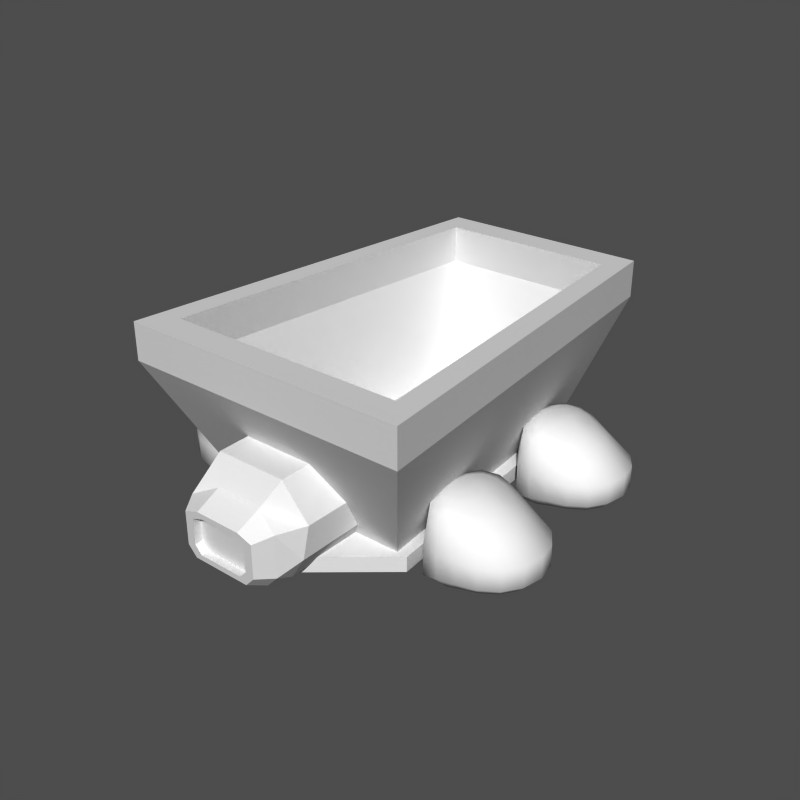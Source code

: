 # Source: collector.blend  (saved by Blender 2.27.0; exported with 4.5.12 LTS)
import bpy
from mathutils import Matrix  # noqa: F401  (used for matrix-valued properties, if any)

bpy.ops.wm.read_factory_settings(use_empty=True)
scene = bpy.context.scene
scene.name = '1'

# ---- collections
col_collection_1 = bpy.data.collections.new('Collection 1'); scene.collection.children.link(col_collection_1)

# ---- materials (node trees are filled in below, after node groups)
mat_material = bpy.data.materials.new('Material')
mat_material.alpha_threshold = 0.0
mat_material.preview_render_type = 'FLAT'
mat_material.roughness = 0.0
mat_material.line_color = (0.0, 0.0, 0.0, 1.0)

# ---- material node trees

# ---- meshes
me_cylinder_005 = bpy.data.meshes.new('Cylinder.005')
me_cylinder_005.from_pydata([(-0.3471, 0.3471, -0.1038), (-0.4536, 0.1879, -0.1038), (-0.4909, -2.146e-08, -0.1038), (-0.4536, -0.1879, -0.1038), (-0.3471, -0.3471, -0.1038), (-0.1879, -0.4536, -0.1038), (-0.007545, -0.4998, -0.1072), (0.1561, -0.5158, -0.1301), (0.3198, -0.479, -0.1766), (0.4667, -0.2593, -0.1766), (0.5182, -1.66e-07, -0.1766), (0.4667, 0.2593, -0.1766), (0.3198, 0.479, -0.1766), (0.1561, 0.5158, -0.1301), (-0.007545, 0.4998, -0.1072), (-0.1879, 0.4536, -0.1038), (-0.3471, 0.3471, 0.1038), (-0.4536, 0.1879, 0.1038), (-0.4909, -6.34e-07, 0.1038), (-0.4536, -0.1879, 0.1038), (-0.3471, -0.3471, 0.1038), (-0.1879, -0.4536, 0.1038), (-0.007544, -0.4998, 0.1041), (0.1561, -0.5158, 0.106), (0.3198, -0.479, 0.1098), (0.4667, -0.2593, 0.1098), (0.5182, 1.568e-06, 0.1098), (0.4667, 0.2593, 0.1098), (0.3198, 0.479, 0.1098), (0.1561, 0.5158, 0.106), (-0.007546, 0.4998, 0.1041), (-0.1879, 0.4536, 0.1038), (-0.01755, 0.3352, 0.3254), (0.09618, 0.3934, 0.3452), (0.224, 0.4115, 0.3789), (0.3637, 0.3449, 0.4065), (0.4694, 0.1867, 0.4071), (0.5065, 1.08e-06, 0.4074), (0.4694, -0.1867, 0.4071), (0.3637, -0.3449, 0.4065), (0.224, -0.4115, 0.3789), (0.09618, -0.3934, 0.3452), (-0.01754, -0.3352, 0.3254), (-0.1211, -0.25, 0.3196), (-0.1975, -0.1353, 0.3197), (-0.2245, -4.565e-07, 0.3198), (-0.1975, 0.1353, 0.3197), (-0.1211, 0.25, 0.3196), (-0.1561, 0.3767, -0.1888), (-0.01129, 0.4188, -0.1963), (0.1204, 0.4278, -0.2263), (0.2501, 0.3727, -0.2698), (0.3607, 0.2154, -0.294), (0.4035, -1.673e-07, -0.294), (0.3607, -0.2154, -0.294), (0.2501, -0.3727, -0.2698), (0.1204, -0.4278, -0.2263), (-0.01129, -0.4188, -0.1963), (-0.1561, -0.3767, -0.1888), (-0.2883, -0.2883, -0.1888), (-0.3767, -0.1561, -0.1888), (-0.4078, -1.782e-08, -0.1888), (-0.3767, 0.1561, -0.1888), (-0.2883, 0.2883, -0.1888), (-0.2151, 0.2151, -0.1888), (-0.281, 0.1164, -0.1888), (-0.3041, -1.329e-08, -0.1888), (-0.281, -0.1164, -0.1888), (-0.2151, -0.2151, -0.1888), (-0.1166, -0.2811, -0.1889), (-0.01224, -0.313, -0.1969), (0.08534, -0.3098, -0.2172), (0.1743, -0.258, -0.2441), (0.242, -0.1493, -0.267), (0.2679, -1.395e-07, -0.276), (0.242, 0.1493, -0.267), (0.1743, 0.258, -0.2441), (0.08534, 0.3098, -0.2172), (-0.01224, 0.313, -0.1969), (-0.1166, 0.2811, -0.1889), (-0.01224, -1.338e-08, 0.2167), (-0.1166, 0.2811, 0.2131), (-0.01224, 0.313, 0.2167), (0.08534, 0.3098, 0.2259), (0.1743, 0.258, 0.2381), (0.242, 0.1493, 0.2484), (0.2679, -1.395e-07, 0.2525), (0.242, -0.1493, 0.2484), (0.1743, -0.258, 0.2381), (0.08534, -0.3098, 0.2259), (-0.01224, -0.313, 0.2167), (-0.1166, -0.2811, 0.2131), (-0.2151, -0.2151, 0.2131), (-0.281, -0.1164, 0.2131), (-0.3041, -1.329e-08, 0.2131), (-0.281, 0.1164, 0.2131), (-0.2151, 0.2151, 0.2131), (-0.05075, 0.176, 0.3864), (-0.09911, 0.09424, 0.3846), (-0.117, -3.177e-07, 0.3846), (-0.09911, -0.09424, 0.3846), (-0.05075, -0.176, 0.3864), (0.01707, -0.2376, 0.3941), (0.09616, -0.2736, 0.4103), (0.1821, -0.2745, 0.4333), (0.2664, -0.2282, 0.458), (0.3321, -0.1298, 0.4743), (0.3579, 6.979e-07, 0.4747), (0.3321, 0.1298, 0.4743), (0.2664, 0.2282, 0.458), (0.1821, 0.2745, 0.4333), (0.09616, 0.2736, 0.4103), (0.01707, 0.2376, 0.3941), (0.09616, -5.185e-08, 0.4733)], [], [(0, 16, 17, 1), (1, 17, 18, 2), (2, 18, 19, 3), (3, 19, 20, 4), (4, 20, 21, 5), (5, 21, 22, 6), (6, 22, 23, 7), (7, 23, 24, 8), (8, 24, 25, 9), (9, 25, 26, 10), (10, 26, 27, 11), (11, 27, 28, 12), (12, 28, 29, 13), (13, 29, 30, 14), (14, 30, 31, 15), (16, 0, 15, 31), (16, 31, 32, 47), (31, 30, 33, 32), (30, 29, 34, 33), (29, 28, 35, 34), (28, 27, 36, 35), (27, 26, 37, 36), (26, 25, 38, 37), (25, 24, 39, 38), (24, 23, 40, 39), (23, 22, 41, 40), (22, 21, 42, 41), (21, 20, 43, 42), (20, 19, 44, 43), (19, 18, 45, 44), (18, 17, 46, 45), (17, 16, 47, 46), (15, 0, 63, 48), (14, 15, 48, 49), (13, 14, 49, 50), (12, 13, 50, 51), (11, 12, 51, 52), (10, 11, 52, 53), (9, 10, 53, 54), (8, 9, 54, 55), (7, 8, 55, 56), (6, 7, 56, 57), (5, 6, 57, 58), (4, 5, 58, 59), (3, 4, 59, 60), (2, 3, 60, 61), (1, 2, 61, 62), (0, 1, 62, 63), (63, 62, 65, 64), (62, 61, 66, 65), (61, 60, 67, 66), (60, 59, 68, 67), (59, 58, 69, 68), (58, 57, 70, 69), (57, 56, 71, 70), (56, 55, 72, 71), (55, 54, 73, 72), (54, 53, 74, 73), (53, 52, 75, 74), (52, 51, 76, 75), (51, 50, 77, 76), (50, 49, 78, 77), (49, 48, 79, 78), (48, 63, 64, 79), (79, 64, 96, 81), (78, 79, 81, 82), (77, 78, 82, 83), (76, 77, 83, 84), (75, 76, 84, 85), (74, 75, 85, 86), (73, 74, 86, 87), (72, 73, 87, 88), (71, 72, 88, 89), (70, 71, 89, 90), (69, 70, 90, 91), (68, 69, 91, 92), (67, 68, 92, 93), (66, 67, 93, 94), (65, 66, 94, 95), (64, 65, 95, 96), (80, 96, 95), (80, 95, 94), (80, 94, 93), (80, 93, 92), (80, 92, 91), (80, 91, 90), (80, 90, 89), (80, 89, 88), (80, 88, 87), (80, 87, 86), (80, 86, 85), (80, 85, 84), (80, 84, 83), (80, 83, 82), (80, 82, 81), (81, 96, 80), (46, 47, 97, 98), (45, 46, 98, 99), (44, 45, 99, 100), (43, 44, 100, 101), (42, 43, 101, 102), (41, 42, 102, 103), (40, 41, 103, 104), (39, 40, 104, 105), (38, 39, 105, 106), (37, 38, 106, 107), (36, 37, 107, 108), (35, 36, 108, 109), (34, 35, 109, 110), (33, 34, 110, 111), (32, 33, 111, 112), (47, 32, 112, 97), (113, 98, 97), (113, 99, 98), (113, 100, 99), (113, 101, 100), (113, 102, 101), (113, 103, 102), (113, 104, 103), (113, 105, 104), (113, 106, 105), (113, 107, 106), (113, 108, 107), (113, 109, 108), (113, 110, 109), (113, 111, 110), (113, 112, 111), (113, 97, 112)])
me_cylinder_005.polygons.foreach_set('use_smooth', [True] * 128)
me_cylinder_005.use_remesh_preserve_volume = False
me_cylinder_005.use_remesh_preserve_attributes = False
me_cylinder_005.use_mirror_vertex_groups = False
me_cylinder_005.update()
me_cylinder_004 = bpy.data.meshes.new('Cylinder.004')
me_cylinder_004.from_pydata([(-0.3471, 0.3471, -0.1038), (-0.4536, 0.1879, -0.1038), (-0.4909, -2.146e-08, -0.1038), (-0.4536, -0.1879, -0.1038), (-0.3471, -0.3471, -0.1038), (-0.1879, -0.4536, -0.1038), (-0.007545, -0.4998, -0.1072), (0.1561, -0.5158, -0.1301), (0.3198, -0.479, -0.1766), (0.4667, -0.2593, -0.1766), (0.5182, -1.66e-07, -0.1766), (0.4667, 0.2593, -0.1766), (0.3198, 0.479, -0.1766), (0.1561, 0.5158, -0.1301), (-0.007545, 0.4998, -0.1072), (-0.1879, 0.4536, -0.1038), (-0.3471, 0.3471, 0.1038), (-0.4536, 0.1879, 0.1038), (-0.4909, -6.34e-07, 0.1038), (-0.4536, -0.1879, 0.1038), (-0.3471, -0.3471, 0.1038), (-0.1879, -0.4536, 0.1038), (-0.007544, -0.4998, 0.1041), (0.1561, -0.5158, 0.106), (0.3198, -0.479, 0.1098), (0.4667, -0.2593, 0.1098), (0.5182, 1.568e-06, 0.1098), (0.4667, 0.2593, 0.1098), (0.3198, 0.479, 0.1098), (0.1561, 0.5158, 0.106), (-0.007546, 0.4998, 0.1041), (-0.1879, 0.4536, 0.1038), (-0.01755, 0.3352, 0.3254), (0.09618, 0.3934, 0.3452), (0.224, 0.4115, 0.3789), (0.3637, 0.3449, 0.4065), (0.4694, 0.1867, 0.4071), (0.5065, 1.08e-06, 0.4074), (0.4694, -0.1867, 0.4071), (0.3637, -0.3449, 0.4065), (0.224, -0.4115, 0.3789), (0.09618, -0.3934, 0.3452), (-0.01754, -0.3352, 0.3254), (-0.1211, -0.25, 0.3196), (-0.1975, -0.1353, 0.3197), (-0.2245, -4.565e-07, 0.3198), (-0.1975, 0.1353, 0.3197), (-0.1211, 0.25, 0.3196), (-0.1561, 0.3767, -0.1888), (-0.01129, 0.4188, -0.1963), (0.1204, 0.4278, -0.2263), (0.2501, 0.3727, -0.2698), (0.3607, 0.2154, -0.294), (0.4035, -1.673e-07, -0.294), (0.3607, -0.2154, -0.294), (0.2501, -0.3727, -0.2698), (0.1204, -0.4278, -0.2263), (-0.01129, -0.4188, -0.1963), (-0.1561, -0.3767, -0.1888), (-0.2883, -0.2883, -0.1888), (-0.3767, -0.1561, -0.1888), (-0.4078, -1.782e-08, -0.1888), (-0.3767, 0.1561, -0.1888), (-0.2883, 0.2883, -0.1888), (-0.2151, 0.2151, -0.1888), (-0.281, 0.1164, -0.1888), (-0.3041, -1.329e-08, -0.1888), (-0.281, -0.1164, -0.1888), (-0.2151, -0.2151, -0.1888), (-0.1166, -0.2811, -0.1889), (-0.01224, -0.313, -0.1969), (0.08534, -0.3098, -0.2172), (0.1743, -0.258, -0.2441), (0.242, -0.1493, -0.267), (0.2679, -1.395e-07, -0.276), (0.242, 0.1493, -0.267), (0.1743, 0.258, -0.2441), (0.08534, 0.3098, -0.2172), (-0.01224, 0.313, -0.1969), (-0.1166, 0.2811, -0.1889), (-0.01224, -1.338e-08, 0.2167), (-0.1166, 0.2811, 0.2131), (-0.01224, 0.313, 0.2167), (0.08534, 0.3098, 0.2259), (0.1743, 0.258, 0.2381), (0.242, 0.1493, 0.2484), (0.2679, -1.395e-07, 0.2525), (0.242, -0.1493, 0.2484), (0.1743, -0.258, 0.2381), (0.08534, -0.3098, 0.2259), (-0.01224, -0.313, 0.2167), (-0.1166, -0.2811, 0.2131), (-0.2151, -0.2151, 0.2131), (-0.281, -0.1164, 0.2131), (-0.3041, -1.329e-08, 0.2131), (-0.281, 0.1164, 0.2131), (-0.2151, 0.2151, 0.2131), (-0.05075, 0.176, 0.3864), (-0.09911, 0.09424, 0.3846), (-0.117, -3.177e-07, 0.3846), (-0.09911, -0.09424, 0.3846), (-0.05075, -0.176, 0.3864), (0.01707, -0.2376, 0.3941), (0.09616, -0.2736, 0.4103), (0.1821, -0.2745, 0.4333), (0.2664, -0.2282, 0.458), (0.3321, -0.1298, 0.4743), (0.3579, 6.979e-07, 0.4747), (0.3321, 0.1298, 0.4743), (0.2664, 0.2282, 0.458), (0.1821, 0.2745, 0.4333), (0.09616, 0.2736, 0.4103), (0.01707, 0.2376, 0.3941), (0.09616, -5.185e-08, 0.4733)], [], [(0, 16, 17, 1), (1, 17, 18, 2), (2, 18, 19, 3), (3, 19, 20, 4), (4, 20, 21, 5), (5, 21, 22, 6), (6, 22, 23, 7), (7, 23, 24, 8), (8, 24, 25, 9), (9, 25, 26, 10), (10, 26, 27, 11), (11, 27, 28, 12), (12, 28, 29, 13), (13, 29, 30, 14), (14, 30, 31, 15), (16, 0, 15, 31), (16, 31, 32, 47), (31, 30, 33, 32), (30, 29, 34, 33), (29, 28, 35, 34), (28, 27, 36, 35), (27, 26, 37, 36), (26, 25, 38, 37), (25, 24, 39, 38), (24, 23, 40, 39), (23, 22, 41, 40), (22, 21, 42, 41), (21, 20, 43, 42), (20, 19, 44, 43), (19, 18, 45, 44), (18, 17, 46, 45), (17, 16, 47, 46), (15, 0, 63, 48), (14, 15, 48, 49), (13, 14, 49, 50), (12, 13, 50, 51), (11, 12, 51, 52), (10, 11, 52, 53), (9, 10, 53, 54), (8, 9, 54, 55), (7, 8, 55, 56), (6, 7, 56, 57), (5, 6, 57, 58), (4, 5, 58, 59), (3, 4, 59, 60), (2, 3, 60, 61), (1, 2, 61, 62), (0, 1, 62, 63), (63, 62, 65, 64), (62, 61, 66, 65), (61, 60, 67, 66), (60, 59, 68, 67), (59, 58, 69, 68), (58, 57, 70, 69), (57, 56, 71, 70), (56, 55, 72, 71), (55, 54, 73, 72), (54, 53, 74, 73), (53, 52, 75, 74), (52, 51, 76, 75), (51, 50, 77, 76), (50, 49, 78, 77), (49, 48, 79, 78), (48, 63, 64, 79), (79, 64, 96, 81), (78, 79, 81, 82), (77, 78, 82, 83), (76, 77, 83, 84), (75, 76, 84, 85), (74, 75, 85, 86), (73, 74, 86, 87), (72, 73, 87, 88), (71, 72, 88, 89), (70, 71, 89, 90), (69, 70, 90, 91), (68, 69, 91, 92), (67, 68, 92, 93), (66, 67, 93, 94), (65, 66, 94, 95), (64, 65, 95, 96), (80, 96, 95), (80, 95, 94), (80, 94, 93), (80, 93, 92), (80, 92, 91), (80, 91, 90), (80, 90, 89), (80, 89, 88), (80, 88, 87), (80, 87, 86), (80, 86, 85), (80, 85, 84), (80, 84, 83), (80, 83, 82), (80, 82, 81), (81, 96, 80), (46, 47, 97, 98), (45, 46, 98, 99), (44, 45, 99, 100), (43, 44, 100, 101), (42, 43, 101, 102), (41, 42, 102, 103), (40, 41, 103, 104), (39, 40, 104, 105), (38, 39, 105, 106), (37, 38, 106, 107), (36, 37, 107, 108), (35, 36, 108, 109), (34, 35, 109, 110), (33, 34, 110, 111), (32, 33, 111, 112), (47, 32, 112, 97), (113, 98, 97), (113, 99, 98), (113, 100, 99), (113, 101, 100), (113, 102, 101), (113, 103, 102), (113, 104, 103), (113, 105, 104), (113, 106, 105), (113, 107, 106), (113, 108, 107), (113, 109, 108), (113, 110, 109), (113, 111, 110), (113, 112, 111), (113, 97, 112)])
me_cylinder_004.polygons.foreach_set('use_smooth', [True] * 128)
me_cylinder_004.use_remesh_preserve_volume = False
me_cylinder_004.use_remesh_preserve_attributes = False
me_cylinder_004.use_mirror_vertex_groups = False
me_cylinder_004.update()
me_cylinder_001 = bpy.data.meshes.new('Cylinder.001')
me_cylinder_001.from_pydata([(0.3471, 0.3471, -0.1038), (0.4536, 0.1879, -0.1038), (0.4909, -2.146e-08, -0.1038), (0.4536, -0.1879, -0.1038), (0.3471, -0.3471, -0.1038), (0.1879, -0.4536, -0.1038), (0.007545, -0.4998, -0.1072), (-0.1561, -0.5158, -0.1301), (-0.3198, -0.479, -0.1766), (-0.4667, -0.2593, -0.1766), (-0.5182, -1.66e-07, -0.1766), (-0.4667, 0.2593, -0.1766), (-0.3198, 0.479, -0.1766), (-0.1561, 0.5158, -0.1301), (0.007545, 0.4998, -0.1072), (0.1879, 0.4536, -0.1038), (0.3471, 0.3471, 0.1038), (0.4536, 0.1879, 0.1038), (0.4909, -6.34e-07, 0.1038), (0.4536, -0.1879, 0.1038), (0.3471, -0.3471, 0.1038), (0.1879, -0.4536, 0.1038), (0.007544, -0.4998, 0.1041), (-0.1561, -0.5158, 0.106), (-0.3198, -0.479, 0.1098), (-0.4667, -0.2593, 0.1098), (-0.5182, 1.568e-06, 0.1098), (-0.4667, 0.2593, 0.1098), (-0.3198, 0.479, 0.1098), (-0.1561, 0.5158, 0.106), (0.007546, 0.4998, 0.1041), (0.1879, 0.4536, 0.1038), (0.01755, 0.3352, 0.3254), (-0.09618, 0.3934, 0.3452), (-0.224, 0.4115, 0.3789), (-0.3637, 0.3449, 0.4065), (-0.4694, 0.1867, 0.4071), (-0.5065, 1.08e-06, 0.4074), (-0.4694, -0.1867, 0.4071), (-0.3637, -0.3449, 0.4065), (-0.224, -0.4115, 0.3789), (-0.09618, -0.3934, 0.3452), (0.01754, -0.3352, 0.3254), (0.1211, -0.25, 0.3196), (0.1975, -0.1353, 0.3197), (0.2245, -4.565e-07, 0.3198), (0.1975, 0.1353, 0.3197), (0.1211, 0.25, 0.3196), (0.1561, 0.3767, -0.1888), (0.01129, 0.4188, -0.1963), (-0.1204, 0.4278, -0.2263), (-0.2501, 0.3727, -0.2698), (-0.3607, 0.2154, -0.294), (-0.4035, -1.673e-07, -0.294), (-0.3607, -0.2154, -0.294), (-0.2501, -0.3727, -0.2698), (-0.1204, -0.4278, -0.2263), (0.01129, -0.4188, -0.1963), (0.1561, -0.3767, -0.1888), (0.2883, -0.2883, -0.1888), (0.3767, -0.1561, -0.1888), (0.4078, -1.782e-08, -0.1888), (0.3767, 0.1561, -0.1888), (0.2883, 0.2883, -0.1888), (0.2151, 0.2151, -0.1888), (0.281, 0.1164, -0.1888), (0.3041, -1.329e-08, -0.1888), (0.281, -0.1164, -0.1888), (0.2151, -0.2151, -0.1888), (0.1166, -0.2811, -0.1889), (0.01224, -0.313, -0.1969), (-0.08534, -0.3098, -0.2172), (-0.1743, -0.258, -0.2441), (-0.242, -0.1493, -0.267), (-0.2679, -1.395e-07, -0.276), (-0.242, 0.1493, -0.267), (-0.1743, 0.258, -0.2441), (-0.08534, 0.3098, -0.2172), (0.01224, 0.313, -0.1969), (0.1166, 0.2811, -0.1889), (0.01224, -1.338e-08, 0.2167), (0.1166, 0.2811, 0.2131), (0.01224, 0.313, 0.2167), (-0.08534, 0.3098, 0.2259), (-0.1743, 0.258, 0.2381), (-0.242, 0.1493, 0.2484), (-0.2679, -1.395e-07, 0.2525), (-0.242, -0.1493, 0.2484), (-0.1743, -0.258, 0.2381), (-0.08534, -0.3098, 0.2259), (0.01224, -0.313, 0.2167), (0.1166, -0.2811, 0.2131), (0.2151, -0.2151, 0.2131), (0.281, -0.1164, 0.2131), (0.3041, -1.329e-08, 0.2131), (0.281, 0.1164, 0.2131), (0.2151, 0.2151, 0.2131), (0.05075, 0.176, 0.3864), (0.09911, 0.09424, 0.3846), (0.117, -3.177e-07, 0.3846), (0.09911, -0.09424, 0.3846), (0.05075, -0.176, 0.3864), (-0.01707, -0.2376, 0.3941), (-0.09616, -0.2736, 0.4103), (-0.1821, -0.2745, 0.4333), (-0.2664, -0.2282, 0.458), (-0.3321, -0.1298, 0.4743), (-0.3579, 6.979e-07, 0.4747), (-0.3321, 0.1298, 0.4743), (-0.2664, 0.2282, 0.458), (-0.1821, 0.2745, 0.4333), (-0.09616, 0.2736, 0.4103), (-0.01707, 0.2376, 0.3941), (-0.09616, -5.185e-08, 0.4733)], [], [(0, 16, 17, 1), (1, 17, 18, 2), (2, 18, 19, 3), (3, 19, 20, 4), (4, 20, 21, 5), (5, 21, 22, 6), (6, 22, 23, 7), (7, 23, 24, 8), (8, 24, 25, 9), (9, 25, 26, 10), (10, 26, 27, 11), (11, 27, 28, 12), (12, 28, 29, 13), (13, 29, 30, 14), (14, 30, 31, 15), (16, 0, 15, 31), (16, 31, 32, 47), (31, 30, 33, 32), (30, 29, 34, 33), (29, 28, 35, 34), (28, 27, 36, 35), (27, 26, 37, 36), (26, 25, 38, 37), (25, 24, 39, 38), (24, 23, 40, 39), (23, 22, 41, 40), (22, 21, 42, 41), (21, 20, 43, 42), (20, 19, 44, 43), (19, 18, 45, 44), (18, 17, 46, 45), (17, 16, 47, 46), (15, 0, 63, 48), (14, 15, 48, 49), (13, 14, 49, 50), (12, 13, 50, 51), (11, 12, 51, 52), (10, 11, 52, 53), (9, 10, 53, 54), (8, 9, 54, 55), (7, 8, 55, 56), (6, 7, 56, 57), (5, 6, 57, 58), (4, 5, 58, 59), (3, 4, 59, 60), (2, 3, 60, 61), (1, 2, 61, 62), (0, 1, 62, 63), (63, 62, 65, 64), (62, 61, 66, 65), (61, 60, 67, 66), (60, 59, 68, 67), (59, 58, 69, 68), (58, 57, 70, 69), (57, 56, 71, 70), (56, 55, 72, 71), (55, 54, 73, 72), (54, 53, 74, 73), (53, 52, 75, 74), (52, 51, 76, 75), (51, 50, 77, 76), (50, 49, 78, 77), (49, 48, 79, 78), (48, 63, 64, 79), (79, 64, 96, 81), (78, 79, 81, 82), (77, 78, 82, 83), (76, 77, 83, 84), (75, 76, 84, 85), (74, 75, 85, 86), (73, 74, 86, 87), (72, 73, 87, 88), (71, 72, 88, 89), (70, 71, 89, 90), (69, 70, 90, 91), (68, 69, 91, 92), (67, 68, 92, 93), (66, 67, 93, 94), (65, 66, 94, 95), (64, 65, 95, 96), (80, 96, 95), (80, 95, 94), (80, 94, 93), (80, 93, 92), (80, 92, 91), (80, 91, 90), (80, 90, 89), (80, 89, 88), (80, 88, 87), (80, 87, 86), (80, 86, 85), (80, 85, 84), (80, 84, 83), (80, 83, 82), (80, 82, 81), (81, 96, 80), (46, 47, 97, 98), (45, 46, 98, 99), (44, 45, 99, 100), (43, 44, 100, 101), (42, 43, 101, 102), (41, 42, 102, 103), (40, 41, 103, 104), (39, 40, 104, 105), (38, 39, 105, 106), (37, 38, 106, 107), (36, 37, 107, 108), (35, 36, 108, 109), (34, 35, 109, 110), (33, 34, 110, 111), (32, 33, 111, 112), (47, 32, 112, 97), (113, 98, 97), (113, 99, 98), (113, 100, 99), (113, 101, 100), (113, 102, 101), (113, 103, 102), (113, 104, 103), (113, 105, 104), (113, 106, 105), (113, 107, 106), (113, 108, 107), (113, 109, 108), (113, 110, 109), (113, 111, 110), (113, 112, 111), (113, 97, 112)])
me_cylinder_001.polygons.foreach_set('use_smooth', [True] * 128)
me_cylinder_001.use_remesh_preserve_volume = False
me_cylinder_001.use_remesh_preserve_attributes = False
me_cylinder_001.use_mirror_vertex_groups = False
me_cylinder_001.update()
me_cylinder = bpy.data.meshes.new('Cylinder')
me_cylinder.from_pydata([(0.3471, 0.3471, -0.1038), (0.4536, 0.1879, -0.1038), (0.4909, -2.146e-08, -0.1038), (0.4536, -0.1879, -0.1038), (0.3471, -0.3471, -0.1038), (0.1879, -0.4536, -0.1038), (0.007545, -0.4998, -0.1072), (-0.1561, -0.5158, -0.1301), (-0.3198, -0.479, -0.1766), (-0.4667, -0.2593, -0.1766), (-0.5182, -1.66e-07, -0.1766), (-0.4667, 0.2593, -0.1766), (-0.3198, 0.479, -0.1766), (-0.1561, 0.5158, -0.1301), (0.007545, 0.4998, -0.1072), (0.1879, 0.4536, -0.1038), (0.3471, 0.3471, 0.1038), (0.4536, 0.1879, 0.1038), (0.4909, -6.34e-07, 0.1038), (0.4536, -0.1879, 0.1038), (0.3471, -0.3471, 0.1038), (0.1879, -0.4536, 0.1038), (0.007544, -0.4998, 0.1041), (-0.1561, -0.5158, 0.106), (-0.3198, -0.479, 0.1098), (-0.4667, -0.2593, 0.1098), (-0.5182, 1.568e-06, 0.1098), (-0.4667, 0.2593, 0.1098), (-0.3198, 0.479, 0.1098), (-0.1561, 0.5158, 0.106), (0.007546, 0.4998, 0.1041), (0.1879, 0.4536, 0.1038), (0.01755, 0.3352, 0.3254), (-0.09618, 0.3934, 0.3452), (-0.224, 0.4115, 0.3789), (-0.3637, 0.3449, 0.4065), (-0.4694, 0.1867, 0.4071), (-0.5065, 1.08e-06, 0.4074), (-0.4694, -0.1867, 0.4071), (-0.3637, -0.3449, 0.4065), (-0.224, -0.4115, 0.3789), (-0.09618, -0.3934, 0.3452), (0.01754, -0.3352, 0.3254), (0.1211, -0.25, 0.3196), (0.1975, -0.1353, 0.3197), (0.2245, -4.565e-07, 0.3198), (0.1975, 0.1353, 0.3197), (0.1211, 0.25, 0.3196), (0.1561, 0.3767, -0.1888), (0.01129, 0.4188, -0.1963), (-0.1204, 0.4278, -0.2263), (-0.2501, 0.3727, -0.2698), (-0.3607, 0.2154, -0.294), (-0.4035, -1.673e-07, -0.294), (-0.3607, -0.2154, -0.294), (-0.2501, -0.3727, -0.2698), (-0.1204, -0.4278, -0.2263), (0.01129, -0.4188, -0.1963), (0.1561, -0.3767, -0.1888), (0.2883, -0.2883, -0.1888), (0.3767, -0.1561, -0.1888), (0.4078, -1.782e-08, -0.1888), (0.3767, 0.1561, -0.1888), (0.2883, 0.2883, -0.1888), (0.2151, 0.2151, -0.1888), (0.281, 0.1164, -0.1888), (0.3041, -1.329e-08, -0.1888), (0.281, -0.1164, -0.1888), (0.2151, -0.2151, -0.1888), (0.1166, -0.2811, -0.1889), (0.01224, -0.313, -0.1969), (-0.08534, -0.3098, -0.2172), (-0.1743, -0.258, -0.2441), (-0.242, -0.1493, -0.267), (-0.2679, -1.395e-07, -0.276), (-0.242, 0.1493, -0.267), (-0.1743, 0.258, -0.2441), (-0.08534, 0.3098, -0.2172), (0.01224, 0.313, -0.1969), (0.1166, 0.2811, -0.1889), (0.01224, -1.338e-08, 0.2167), (0.1166, 0.2811, 0.2131), (0.01224, 0.313, 0.2167), (-0.08534, 0.3098, 0.2259), (-0.1743, 0.258, 0.2381), (-0.242, 0.1493, 0.2484), (-0.2679, -1.395e-07, 0.2525), (-0.242, -0.1493, 0.2484), (-0.1743, -0.258, 0.2381), (-0.08534, -0.3098, 0.2259), (0.01224, -0.313, 0.2167), (0.1166, -0.2811, 0.2131), (0.2151, -0.2151, 0.2131), (0.281, -0.1164, 0.2131), (0.3041, -1.329e-08, 0.2131), (0.281, 0.1164, 0.2131), (0.2151, 0.2151, 0.2131), (0.05075, 0.176, 0.3864), (0.09911, 0.09424, 0.3846), (0.117, -3.177e-07, 0.3846), (0.09911, -0.09424, 0.3846), (0.05075, -0.176, 0.3864), (-0.01707, -0.2376, 0.3941), (-0.09616, -0.2736, 0.4103), (-0.1821, -0.2745, 0.4333), (-0.2664, -0.2282, 0.458), (-0.3321, -0.1298, 0.4743), (-0.3579, 6.979e-07, 0.4747), (-0.3321, 0.1298, 0.4743), (-0.2664, 0.2282, 0.458), (-0.1821, 0.2745, 0.4333), (-0.09616, 0.2736, 0.4103), (-0.01707, 0.2376, 0.3941), (-0.09616, -5.185e-08, 0.4733)], [], [(0, 16, 17, 1), (1, 17, 18, 2), (2, 18, 19, 3), (3, 19, 20, 4), (4, 20, 21, 5), (5, 21, 22, 6), (6, 22, 23, 7), (7, 23, 24, 8), (8, 24, 25, 9), (9, 25, 26, 10), (10, 26, 27, 11), (11, 27, 28, 12), (12, 28, 29, 13), (13, 29, 30, 14), (14, 30, 31, 15), (16, 0, 15, 31), (16, 31, 32, 47), (31, 30, 33, 32), (30, 29, 34, 33), (29, 28, 35, 34), (28, 27, 36, 35), (27, 26, 37, 36), (26, 25, 38, 37), (25, 24, 39, 38), (24, 23, 40, 39), (23, 22, 41, 40), (22, 21, 42, 41), (21, 20, 43, 42), (20, 19, 44, 43), (19, 18, 45, 44), (18, 17, 46, 45), (17, 16, 47, 46), (15, 0, 63, 48), (14, 15, 48, 49), (13, 14, 49, 50), (12, 13, 50, 51), (11, 12, 51, 52), (10, 11, 52, 53), (9, 10, 53, 54), (8, 9, 54, 55), (7, 8, 55, 56), (6, 7, 56, 57), (5, 6, 57, 58), (4, 5, 58, 59), (3, 4, 59, 60), (2, 3, 60, 61), (1, 2, 61, 62), (0, 1, 62, 63), (63, 62, 65, 64), (62, 61, 66, 65), (61, 60, 67, 66), (60, 59, 68, 67), (59, 58, 69, 68), (58, 57, 70, 69), (57, 56, 71, 70), (56, 55, 72, 71), (55, 54, 73, 72), (54, 53, 74, 73), (53, 52, 75, 74), (52, 51, 76, 75), (51, 50, 77, 76), (50, 49, 78, 77), (49, 48, 79, 78), (48, 63, 64, 79), (79, 64, 96, 81), (78, 79, 81, 82), (77, 78, 82, 83), (76, 77, 83, 84), (75, 76, 84, 85), (74, 75, 85, 86), (73, 74, 86, 87), (72, 73, 87, 88), (71, 72, 88, 89), (70, 71, 89, 90), (69, 70, 90, 91), (68, 69, 91, 92), (67, 68, 92, 93), (66, 67, 93, 94), (65, 66, 94, 95), (64, 65, 95, 96), (80, 96, 95), (80, 95, 94), (80, 94, 93), (80, 93, 92), (80, 92, 91), (80, 91, 90), (80, 90, 89), (80, 89, 88), (80, 88, 87), (80, 87, 86), (80, 86, 85), (80, 85, 84), (80, 84, 83), (80, 83, 82), (80, 82, 81), (81, 96, 80), (46, 47, 97, 98), (45, 46, 98, 99), (44, 45, 99, 100), (43, 44, 100, 101), (42, 43, 101, 102), (41, 42, 102, 103), (40, 41, 103, 104), (39, 40, 104, 105), (38, 39, 105, 106), (37, 38, 106, 107), (36, 37, 107, 108), (35, 36, 108, 109), (34, 35, 109, 110), (33, 34, 110, 111), (32, 33, 111, 112), (47, 32, 112, 97), (113, 98, 97), (113, 99, 98), (113, 100, 99), (113, 101, 100), (113, 102, 101), (113, 103, 102), (113, 104, 103), (113, 105, 104), (113, 106, 105), (113, 107, 106), (113, 108, 107), (113, 109, 108), (113, 110, 109), (113, 111, 110), (113, 112, 111), (113, 97, 112)])
me_cylinder.polygons.foreach_set('use_smooth', [True] * 128)
me_cylinder.use_remesh_preserve_volume = False
me_cylinder.use_remesh_preserve_attributes = False
me_cylinder.use_mirror_vertex_groups = False
me_cylinder.update()
me_plane_001 = bpy.data.meshes.new('Plane.001')
me_plane_001.from_pydata([(0.7928, 1.654, 0.0), (1.02, -1.039, 0.0), (-1.02, -1.039, 0.0), (-0.7928, 1.654, 0.0), (-0.2946, -1.652, 0.0), (0.2946, -1.652, 0.0), (0.2946, -1.652, -0.1431), (-0.2946, -1.652, -0.1431), (-0.7928, 1.654, -0.1431), (-1.02, -1.039, -0.1431), (1.02, -1.039, -0.1431), (0.7928, 1.654, -0.1431), (0.644, 1.827, -0.1431), (-0.644, 1.827, -0.1431), (-0.644, 1.827, 0.0), (0.644, 1.827, 0.0)], [], [(0, 3, 2, 1), (1, 2, 4, 5), (1, 5, 6, 10), (5, 4, 7, 6), (4, 2, 9, 7), (0, 1, 10, 11), (2, 3, 8, 9), (11, 8, 9, 10), (10, 9, 7, 6), (8, 11, 12, 13), (8, 3, 14, 13), (0, 11, 12, 15), (3, 0, 15, 14), (14, 15, 12, 13)])
me_plane_001.use_remesh_preserve_volume = False
me_plane_001.use_remesh_preserve_attributes = False
me_plane_001.use_mirror_vertex_groups = False
me_plane_001.update()
me_cube = bpy.data.meshes.new('Cube')
me_cube.from_pydata([(0.09755, -0.04168, -0.4519), (0.2478, -0.3725, -0.4519), (-0.3905, -0.3883, -0.4519), (-0.3336, -0.04491, -0.4519), (0.09755, -0.04168, 0.4519), (0.2478, -0.3725, 0.4519), (-0.3905, -0.3883, 0.4519), (-0.3336, -0.04491, 0.4519), (-0.3905, -0.6529, 0.3467), (0.2478, -0.637, 0.3467), (-0.3905, -0.6529, -0.3467), (0.2478, -0.637, -0.3467), (-0.3661, 0.374, 0.2732), (0.05684, 0.3899, 0.2732), (-0.3661, 0.374, -0.2732), (0.05684, 0.3899, -0.2732), (-0.4807, 0.09356, -0.184), (-0.4807, 0.09356, 0.184), (-0.5417, -0.6706, -0.2828), (-0.5417, -0.6706, 0.2828), (-0.5417, -0.04498, 0.3685), (-0.5417, -0.529, 0.3685), (-0.5417, -0.04498, -0.3685), (-0.5417, -0.529, -0.3685), (-0.6657, -0.487, -0.2945), (-0.6657, -0.1003, -0.2945), (-0.6657, -0.487, 0.2945), (-0.6657, -0.1003, 0.2945), (-0.6657, -0.6002, 0.226), (-0.6657, -0.6002, -0.226), (-0.6657, -0.04013, 0.1781), (-0.6657, -0.04013, -0.1781), (-0.6657, -0.1024, -0.1384), (-0.6657, -0.1024, 0.1384), (-0.6657, -0.5379, -0.1757), (-0.6657, -0.5379, 0.1757), (-0.6657, -0.1492, 0.229), (-0.6657, -0.4499, 0.229), (-0.6657, -0.1492, -0.229), (-0.6657, -0.4499, -0.229), (-0.6067, -0.4499, -0.229), (-0.6067, -0.1492, -0.229), (-0.6067, -0.4499, 0.229), (-0.6067, -0.1492, 0.229), (-0.6067, -0.5379, 0.1757), (-0.6067, -0.5379, -0.1757), (-0.6067, -0.1024, 0.1384), (-0.6067, -0.1024, -0.1384)], [], [(0, 1, 2, 3), (4, 7, 6, 5), (0, 4, 5, 1), (1, 5, 9, 11), (5, 6, 8, 9), (2, 1, 11, 10), (11, 9, 8, 10), (4, 0, 15, 13), (7, 4, 13, 12), (0, 3, 14, 15), (13, 15, 14, 12), (14, 3, 22, 16), (12, 14, 16, 17), (7, 12, 17, 20), (8, 6, 21, 19), (10, 8, 19, 18), (2, 10, 18, 23), (6, 7, 20, 21), (3, 2, 23, 22), (22, 23, 24, 25), (21, 20, 27, 26), (23, 18, 29, 24), (18, 19, 28, 29), (19, 21, 26, 28), (20, 17, 30, 27), (17, 16, 31, 30), (16, 22, 25, 31), (31, 25, 38, 32), (30, 31, 32, 33), (27, 30, 33, 36), (28, 26, 37, 35), (29, 28, 35, 34), (24, 29, 34, 39), (26, 27, 36, 37), (25, 24, 39, 38), (38, 39, 40, 41), (37, 36, 43, 42), (39, 34, 45, 40), (34, 35, 44, 45), (35, 37, 42, 44), (36, 33, 46, 43), (33, 32, 47, 46), (32, 38, 41, 47), (40, 42, 43, 41), (42, 40, 45, 44), (41, 43, 46, 47)])
me_cube.use_remesh_preserve_volume = False
me_cube.use_remesh_preserve_attributes = False
me_cube.use_mirror_vertex_groups = False
me_cube.update()
me_plane = bpy.data.meshes.new('Plane')
me_plane.from_pydata([(0.7292, 1.682, 0.0), (1.0, -1.0, 0.0), (-1.0, -1.0, 0.0), (-0.7292, 1.682, 0.0), (-1.136, 2.279, 1.232), (-1.557, -1.597, 1.232), (1.557, -1.597, 1.232), (1.136, 2.279, 1.232), (0.9328, 2.001, 1.232), (1.279, -1.319, 1.232), (-1.279, -1.319, 1.232), (-0.9328, 2.001, 1.232), (-0.6345, 1.552, 0.1818), (-0.8702, -0.8702, 0.1818), (0.8702, -0.8702, 0.1818), (0.6345, 1.552, 0.1818), (-0.9328, 2.001, 1.587), (-1.279, -1.319, 1.587), (1.279, -1.319, 1.587), (0.9328, 2.001, 1.587), (1.136, 2.279, 1.587), (1.557, -1.597, 1.587), (-1.557, -1.597, 1.587), (-1.136, 2.279, 1.587)], [], [(0, 3, 2, 1), (0, 1, 6, 7), (1, 2, 5, 6), (2, 3, 4, 5), (3, 0, 7, 4), (8, 9, 14, 15), (9, 10, 13, 14), (10, 11, 12, 13), (11, 8, 15, 12), (15, 12, 13, 14), (9, 8, 19, 18), (10, 9, 18, 17), (11, 10, 17, 16), (8, 11, 16, 19), (4, 7, 20, 23), (5, 4, 23, 22), (6, 5, 22, 21), (7, 6, 21, 20), (23, 20, 19, 16), (22, 23, 16, 17), (21, 22, 17, 18), (20, 21, 18, 19)])
me_plane.materials.append(mat_material)
me_plane.use_remesh_preserve_volume = False
me_plane.use_remesh_preserve_attributes = False
me_plane.use_mirror_vertex_groups = False
me_plane.update()

# ---- objects
ob_empty = bpy.data.objects.new('Empty', None)
ob_camera = bpy.data.objects.new('Camera', None)
ob_lamp = bpy.data.objects.new('Lamp', None)
ob_lamp_001 = bpy.data.objects.new('Lamp.001', None)
ob_lamp_002 = bpy.data.objects.new('Lamp.002', None)
ob_cylinder_003 = bpy.data.objects.new('Cylinder.003', me_cylinder_005)
ob_cylinder_002 = bpy.data.objects.new('Cylinder.002', me_cylinder_004)
ob_cylinder_001 = bpy.data.objects.new('Cylinder.001', me_cylinder_001)
ob_cylinder = bpy.data.objects.new('Cylinder', me_cylinder)
ob_plane_001 = bpy.data.objects.new('Plane.001', me_plane_001)
ob_cube = bpy.data.objects.new('Cube', me_cube)
ob_plane = bpy.data.objects.new('Plane', me_plane)

# ---- transforms, parenting, visibility, modifiers, constraints
ob_empty.location = (5.578e-24, 2.361e-24, 2.992)
ob_empty.rotation_euler = (1.571, -3.811e-15, 1.571)
ob_empty.lock_rotations_4d = False
ob_empty.empty_display_type = 'ARROWS'
ob_empty.empty_image_offset = (0.0, 0.0)
ob_empty.color = (0.0, 0.0, 0.0, 1.0)
ob_empty.lineart.crease_threshold = 0.0
ob_camera.location = (0.0, 0.0, 0.0)
ob_lamp.location = (0.0, 0.0, 0.0)
ob_lamp_001.location = (0.0, 0.0, 0.0)
ob_lamp_002.location = (0.0, 0.0, 0.0)
ob_cylinder_003.parent = ob_empty
ob_cylinder_003.matrix_parent_inverse = Matrix(((-4.371e-08, 1.0, 4.266e-17, -1.276e-16), (4.371e-08, 1.868e-15, 1.0, -2.992), (1.0, 4.371e-08, -4.371e-08, 1.308e-07), (0.0, 0.0, 0.0, 1.0)))
ob_cylinder_003.location = (-1.404, -0.5363, 0.4597)
ob_cylinder_003.lock_rotations_4d = False
ob_cylinder_003.empty_display_type = 'ARROWS'
ob_cylinder_003.color = (0.0, 0.0, 0.0, 1.0)
ob_cylinder_003.lineart.crease_threshold = 0.0
ob_cylinder_002.parent = ob_empty
ob_cylinder_002.matrix_parent_inverse = Matrix(((-4.371e-08, 1.0, 4.266e-17, -1.276e-16), (4.371e-08, 1.868e-15, 1.0, -2.992), (1.0, 4.371e-08, -4.371e-08, 1.308e-07), (0.0, 0.0, 0.0, 1.0)))
ob_cylinder_002.location = (-1.284, 0.9458, 0.4597)
ob_cylinder_002.lock_rotations_4d = False
ob_cylinder_002.empty_display_type = 'ARROWS'
ob_cylinder_002.color = (0.0, 0.0, 0.0, 1.0)
ob_cylinder_002.lineart.crease_threshold = 0.0
ob_cylinder_001.parent = ob_empty
ob_cylinder_001.matrix_parent_inverse = Matrix(((-4.371e-08, 1.0, 4.266e-17, -1.276e-16), (4.371e-08, 1.868e-15, 1.0, -2.992), (1.0, 4.371e-08, -4.371e-08, 1.308e-07), (0.0, 0.0, 0.0, 1.0)))
ob_cylinder_001.location = (1.286, 0.9458, 0.4597)
ob_cylinder_001.lock_rotations_4d = False
ob_cylinder_001.empty_display_type = 'ARROWS'
ob_cylinder_001.color = (0.0, 0.0, 0.0, 1.0)
ob_cylinder_001.lineart.crease_threshold = 0.0
ob_cylinder.parent = ob_empty
ob_cylinder.matrix_parent_inverse = Matrix(((-4.371e-08, 1.0, 4.266e-17, -1.276e-16), (4.371e-08, 1.868e-15, 1.0, -2.992), (1.0, 4.371e-08, -4.371e-08, 1.308e-07), (0.0, 0.0, 0.0, 1.0)))
ob_cylinder.location = (1.406, -0.5363, 0.4597)
ob_cylinder.lock_rotations_4d = False
ob_cylinder.empty_display_type = 'ARROWS'
ob_cylinder.color = (0.0, 0.0, 0.0, 1.0)
ob_cylinder.lineart.crease_threshold = 0.0
ob_plane_001.parent = ob_empty
ob_plane_001.matrix_parent_inverse = Matrix(((-4.371e-08, 1.0, 4.266e-17, -1.276e-16), (4.371e-08, 1.868e-15, 1.0, -2.992), (1.0, 4.371e-08, -4.371e-08, 1.308e-07), (0.0, 0.0, 0.0, 1.0)))
ob_plane_001.location = (-1.863e-08, -0.09728, 0.4893)
ob_plane_001.lock_rotations_4d = False
ob_plane_001.empty_display_type = 'ARROWS'
ob_plane_001.color = (0.0, 0.0, 0.0, 1.0)
ob_plane_001.lineart.crease_threshold = 0.0
ob_cube.parent = ob_empty
ob_cube.matrix_parent_inverse = Matrix(((-4.371e-08, 1.0, 4.266e-17, -1.276e-16), (4.371e-08, 1.868e-15, 1.0, -2.992), (1.0, 4.371e-08, -4.371e-08, 1.308e-07), (0.0, 0.0, 0.0, 1.0)))
ob_cube.location = (-0.004239, -1.332, 0.9385)
ob_cube.rotation_euler = (1.571, 1.269e-08, 1.571)
ob_cube.scale = (1.255, 0.8075, 1.255)
ob_cube.lock_rotations_4d = False
ob_cube.empty_display_type = 'ARROWS'
ob_cube.color = (0.0, 0.0, 0.0, 1.0)
ob_cube.lineart.crease_threshold = 0.0
ob_plane.parent = ob_empty
ob_plane.matrix_parent_inverse = Matrix(((-4.371e-08, 1.0, 4.266e-17, -1.276e-16), (4.371e-08, 1.868e-15, 1.0, -2.992), (1.0, 4.371e-08, -4.371e-08, 1.308e-07), (0.0, 0.0, 0.0, 1.0)))
ob_plane.location = (0.0, -0.1073, 0.4446)
ob_plane.scale = (0.8986, 1.0, 1.0)
ob_plane.lock_rotations_4d = False
ob_plane.empty_display_type = 'ARROWS'
ob_plane.color = (0.0, 0.0, 0.0, 1.0)
ob_plane.lineart.crease_threshold = 0.0

# ---- collection membership
col_collection_1.objects.link(ob_empty)
col_collection_1.objects.link(ob_camera)
col_collection_1.objects.link(ob_lamp)
col_collection_1.objects.link(ob_lamp_001)
col_collection_1.objects.link(ob_lamp_002)
col_collection_1.objects.link(ob_cylinder_003)
col_collection_1.objects.link(ob_cylinder_002)
col_collection_1.objects.link(ob_cylinder_001)
col_collection_1.objects.link(ob_cylinder)
col_collection_1.objects.link(ob_plane_001)
col_collection_1.objects.link(ob_cube)
col_collection_1.objects.link(ob_plane)

# ---- scene / render settings (as saved in the file)
scene.camera = ob_camera
scene.frame_start = 1; scene.frame_end = 250; scene.frame_set(1)
scene.render.engine = 'BLENDER_EEVEE_NEXT'
scene.render.image_settings.file_format = 'JPEG'
scene.render.image_settings.color_mode = 'RGB'
scene.render.image_settings.compression = 90
scene.render.resolution_x = 512
scene.render.resolution_y = 512
scene.render.pixel_aspect_x = 100.0
scene.render.pixel_aspect_y = 100.0
scene.render.fps = 25
scene.render.dither_intensity = 0.0
scene.render.use_compositing = False
scene.render.use_sequencer = False
scene.render.use_file_extension = False
scene.render.bake_bias = 0.0
scene.render.use_stamp_time = False
scene.render.use_stamp_date = False
scene.render.use_stamp_frame = False
scene.render.use_stamp_camera = False
scene.render.use_stamp_scene = False
scene.render.use_stamp_filename = False
scene.render.use_stamp_render_time = False
scene.render.stamp_font_size = 0
scene.cycles.use_denoising = False
scene.cycles.samples = 10
scene.cycles.sampling_pattern = 'TABULATED_SOBOL'
scene.cycles.light_sampling_threshold = 0.0
scene.cycles.use_adaptive_sampling = False
scene.cycles.use_light_tree = False
scene.cycles.blur_glossy = 0.0
scene.cycles.volume_bounces = 1
scene.cycles.pixel_filter_type = 'GAUSSIAN'
scene.cycles.sample_clamp_indirect = 0.0
scene.view_settings.view_transform = 'Raw'
bpy.context.view_layer.update()

# ---- added for rendering (the .blend has no active camera and no usable light): camera, sun + grey world if the file has none
cam_auto = bpy.data.cameras.new('AutoCamera')
cam_auto.lens = 50.0
cam_auto.sensor_width = 36.0
cam_auto.clip_end = 1000.0
ob_auto_camera = bpy.data.objects.new('AutoCamera', cam_auto)
scene.collection.objects.link(ob_auto_camera)
ob_auto_camera.location = (5.60495, -6.72338, 5.58197)
ob_auto_camera.rotation_euler = (1.09748, -7.21219e-08, 0.694738)
scene.camera = ob_auto_camera
light_auto_sun = bpy.data.lights.new('AutoSun', 'SUN')
light_auto_sun.energy = 3.0
light_auto_sun.angle = 0.0523599
ob_auto_sun = bpy.data.objects.new('AutoSun', light_auto_sun)
scene.collection.objects.link(ob_auto_sun)
ob_auto_sun.rotation_euler = (0.872665, 0.174533, 0.523599)
if scene.world is None:
    world_auto = bpy.data.worlds.new('AutoWorld')
    world_auto.color = (0.3, 0.3, 0.3)
    scene.world = world_auto
bpy.context.view_layer.update()
